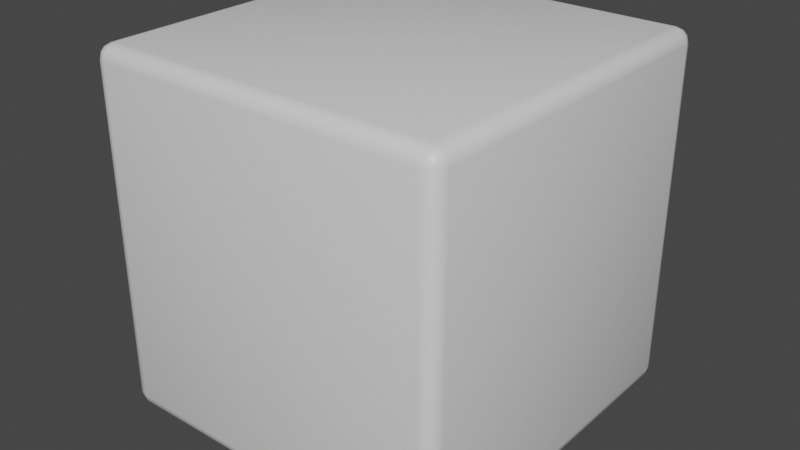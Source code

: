 # Source: dice.blend  (saved by Blender 2.92.15; exported with 4.5.12 LTS)
import bpy
from mathutils import Matrix  # noqa: F401  (used for matrix-valued properties, if any)

bpy.ops.wm.read_factory_settings(use_empty=True)
scene = bpy.context.scene
scene.name = 'Scene'

# ---- collections
col_collection = bpy.data.collections.new('Collection'); scene.collection.children.link(col_collection)

# ---- materials (node trees are filled in below, after node groups)
mat_material = bpy.data.materials.new('Material')
mat_material.alpha_threshold = 0.0
mat_material.use_transparent_shadow = False
mat_material.line_color = (0.0, 0.0, 0.0, 1.0)

# ---- material node trees
mat_material.use_nodes = True; mat_material.node_tree.nodes.clear()
_N = mat_material.node_tree.nodes; _L = mat_material.node_tree.links
n0 = _N.new('ShaderNodeOutputMaterial'); n0.name = 'Material Output'; n0.location = (300, 300)
n1 = _N.new('ShaderNodeBsdfPrincipled'); n1.name = 'Principled BSDF'; n1.location = (10, 300)
n1.distribution = 'GGX'
n1.subsurface_method = 'BURLEY'
n1.inputs[2].default_value = 0.4
n1.inputs[3].default_value = 1.45
n1.inputs[27].default_value = (0.0, 0.0, 0.0, 1.0)
n1.inputs[28].default_value = 1.0
_L.new(n1.outputs[0], n0.inputs[0])
n0.is_active_output = True

# ---- world
world_world = bpy.data.worlds.new('World'); scene.world = world_world
world_world.use_nodes = True; world_world.node_tree.nodes.clear()
_N = world_world.node_tree.nodes; _L = world_world.node_tree.links
n0 = _N.new('ShaderNodeOutputWorld'); n0.name = 'World Output'; n0.location = (300, 300)
n1 = _N.new('ShaderNodeBackground'); n1.name = 'Background'; n1.location = (10, 300)
n1.inputs[0].default_value = (0.05088, 0.05088, 0.05088, 1.0)
_L.new(n1.outputs[0], n0.inputs[0])
n0.is_active_output = True
world_world.color = (0.05088, 0.05088, 0.05088)
world_world.use_sun_shadow = False
world_world.sun_shadow_jitter_overblur = 0.0

# ---- meshes
me_cube = bpy.data.meshes.new('Cube')
me_cube.from_pydata([(0.2762, 0.3, 0.2762), (0.2762, 0.2762, 0.3), (0.3, 0.2762, 0.2762), (0.2762, 0.2968, 0.2881), (0.2881, 0.2968, 0.2762), (0.2876, 0.2937, 0.2876), (0.2881, 0.2762, 0.2968), (0.2762, 0.2881, 0.2968), (0.2876, 0.2876, 0.2937), (0.2968, 0.2881, 0.2762), (0.2968, 0.2762, 0.2881), (0.2937, 0.2876, 0.2876), (0.2762, 0.2762, -0.3), (0.2762, 0.3, -0.2762), (0.3, 0.2762, -0.2762), (0.2762, 0.2881, -0.2968), (0.2881, 0.2762, -0.2968), (0.2876, 0.2876, -0.2937), (0.2881, 0.2968, -0.2762), (0.2762, 0.2968, -0.2881), (0.2876, 0.2937, -0.2876), (0.2968, 0.2762, -0.2881), (0.2968, 0.2881, -0.2762), (0.2937, 0.2876, -0.2876), (0.3, -0.2762, 0.2762), (0.2762, -0.2762, 0.3), (0.2762, -0.3, 0.2762), (0.2968, -0.2762, 0.2881), (0.2968, -0.2881, 0.2762), (0.2937, -0.2876, 0.2876), (0.2762, -0.2881, 0.2968), (0.2881, -0.2762, 0.2968), (0.2876, -0.2876, 0.2937), (0.2881, -0.2968, 0.2762), (0.2762, -0.2968, 0.2881), (0.2876, -0.2937, 0.2876), (0.3, -0.2762, -0.2762), (0.2762, -0.3, -0.2762), (0.2762, -0.2762, -0.3), (0.2968, -0.2881, -0.2762), (0.2968, -0.2762, -0.2881), (0.2937, -0.2876, -0.2876), (0.2762, -0.2968, -0.2881), (0.2881, -0.2968, -0.2762), (0.2876, -0.2937, -0.2876), (0.2881, -0.2762, -0.2968), (0.2762, -0.2881, -0.2968), (0.2876, -0.2876, -0.2937), (-0.2762, 0.3, 0.2762), (-0.3, 0.2762, 0.2762), (-0.2762, 0.2762, 0.3), (-0.2881, 0.2968, 0.2762), (-0.2762, 0.2968, 0.2881), (-0.2876, 0.2937, 0.2876), (-0.2968, 0.2762, 0.2881), (-0.2968, 0.2881, 0.2762), (-0.2937, 0.2876, 0.2876), (-0.2762, 0.2881, 0.2968), (-0.2881, 0.2762, 0.2968), (-0.2876, 0.2876, 0.2937), (-0.3, 0.2762, -0.2762), (-0.2762, 0.3, -0.2762), (-0.2762, 0.2762, -0.3), (-0.2968, 0.2881, -0.2762), (-0.2968, 0.2762, -0.2881), (-0.2937, 0.2876, -0.2876), (-0.2762, 0.2968, -0.2881), (-0.2881, 0.2968, -0.2762), (-0.2876, 0.2937, -0.2876), (-0.2881, 0.2762, -0.2968), (-0.2762, 0.2881, -0.2968), (-0.2876, 0.2876, -0.2937), (-0.3, -0.2762, 0.2762), (-0.2762, -0.3, 0.2762), (-0.2762, -0.2762, 0.3), (-0.2968, -0.2881, 0.2762), (-0.2968, -0.2762, 0.2881), (-0.2937, -0.2876, 0.2876), (-0.2762, -0.2968, 0.2881), (-0.2881, -0.2968, 0.2762), (-0.2876, -0.2937, 0.2876), (-0.2881, -0.2762, 0.2968), (-0.2762, -0.2881, 0.2968), (-0.2876, -0.2876, 0.2937), (-0.2762, -0.2762, -0.3), (-0.2762, -0.3, -0.2762), (-0.3, -0.2762, -0.2762), (-0.2762, -0.2881, -0.2968), (-0.2881, -0.2762, -0.2968), (-0.2876, -0.2876, -0.2937), (-0.2881, -0.2968, -0.2762), (-0.2762, -0.2968, -0.2881), (-0.2876, -0.2937, -0.2876), (-0.2968, -0.2762, -0.2881), (-0.2968, -0.2881, -0.2762), (-0.2937, -0.2876, -0.2876)], [], [(62, 12, 38, 84), (86, 72, 49, 60), (37, 26, 73, 85), (1, 50, 74, 25), (14, 2, 24, 36), (0, 3, 5, 4), (3, 7, 8, 5), (1, 6, 8, 7), (6, 10, 11, 8), (2, 9, 11, 10), (9, 4, 5, 11), (5, 8, 11), (12, 15, 17, 16), (15, 19, 20, 17), (13, 18, 20, 19), (18, 22, 23, 20), (14, 21, 23, 22), (21, 16, 17, 23), (17, 20, 23), (24, 27, 29, 28), (27, 31, 32, 29), (25, 30, 32, 31), (30, 34, 35, 32), (26, 33, 35, 34), (33, 28, 29, 35), (29, 32, 35), (36, 39, 41, 40), (39, 43, 44, 41), (37, 42, 44, 43), (42, 46, 47, 44), (38, 45, 47, 46), (45, 40, 41, 47), (41, 44, 47), (48, 51, 53, 52), (51, 55, 56, 53), (49, 54, 56, 55), (54, 58, 59, 56), (50, 57, 59, 58), (57, 52, 53, 59), (53, 56, 59), (60, 63, 65, 64), (63, 67, 68, 65), (61, 66, 68, 67), (66, 70, 71, 68), (62, 69, 71, 70), (69, 64, 65, 71), (65, 68, 71), (72, 75, 77, 76), (75, 79, 80, 77), (73, 78, 80, 79), (78, 82, 83, 80), (74, 81, 83, 82), (81, 76, 77, 83), (77, 80, 83), (84, 87, 89, 88), (87, 91, 92, 89), (85, 90, 92, 91), (90, 94, 95, 92), (86, 93, 95, 94), (93, 88, 89, 95), (89, 92, 95), (62, 84, 88, 69), (69, 88, 93, 64), (64, 93, 86, 60), (12, 62, 70, 15), (15, 70, 66, 19), (19, 66, 61, 13), (2, 14, 22, 9), (9, 22, 18, 4), (4, 18, 13, 0), (85, 73, 79, 90), (90, 79, 75, 94), (94, 75, 72, 86), (26, 37, 43, 33), (33, 43, 39, 28), (28, 39, 36, 24), (48, 61, 67, 51), (51, 67, 63, 55), (55, 63, 60, 49), (25, 74, 82, 30), (30, 82, 78, 34), (34, 78, 73, 26), (1, 25, 31, 6), (6, 31, 27, 10), (10, 27, 24, 2), (84, 38, 46, 87), (87, 46, 42, 91), (91, 42, 37, 85), (74, 50, 58, 81), (81, 58, 54, 76), (76, 54, 49, 72), (50, 1, 7, 57), (57, 7, 3, 52), (52, 3, 0, 48), (38, 12, 16, 45), (45, 16, 21, 40), (40, 21, 14, 36), (61, 48, 0, 13)])
me_cube.polygons.foreach_set('use_smooth', [True] * 98)
_uv = me_cube.uv_layers.new(name='UVMap')
_uv.uv.foreach_set('vector', [0.012, 0.9826, 0.012, 0.5174, 0.333, 0.5174, 0.333, 0.9826, 0.686, 0.9826, 0.686, 0.5174, 0.9939, 0.5174, 0.9939, 0.9826, 0.3585, 0.4826, 0.3585, 0.01739, 0.6664, 0.01739, 0.6664, 0.4826, 0.012, 0.4826, 0.012, 0.01739, 0.333, 0.01739, 0.333, 0.4826, 0.3585, 0.9826, 0.3585, 0.5174, 0.6664, 0.5174, 0.6664, 0.9826, 0.9939, 0.01739, 0.9934, 0.007368, 0.9992, 0.007792, 1.0, 0.01739, 0.0, 0.4826, 0.005084, 0.4826, 0.005377, 0.4922, 0.001797, 0.4922, 0.012, 0.4826, 0.012, 0.4926, 0.005377, 0.4922, 0.005084, 0.4826, 0.3565, 0.5, 0.358, 0.5074, 0.3511, 0.5078, 0.3501, 0.5026, 0.3585, 0.5174, 0.3513, 0.5174, 0.3511, 0.5078, 0.358, 0.5074, 0.3513, 0.5174, 0.345, 0.5174, 0.3467, 0.5078, 0.3511, 0.5078, 0.3467, 0.5078, 0.3501, 0.5026, 0.3511, 0.5078, 0.012, 0.5174, 0.005084, 0.5174, 0.005377, 0.5078, 0.012, 0.5074, 0.005084, 0.5174, 0.0, 0.5174, 0.001797, 0.5078, 0.005377, 0.5078, 0.9939, 0.4826, 1.0, 0.4826, 0.9992, 0.4922, 0.9934, 0.4926, 0.345, 0.9826, 0.3513, 0.9826, 0.3511, 0.9922, 0.3467, 0.9922, 0.3585, 0.9826, 0.358, 0.9926, 0.3511, 0.9922, 0.3513, 0.9826, 0.358, 0.9926, 0.3565, 1.0, 0.3501, 0.9974, 0.3511, 0.9922, 0.3501, 0.9974, 0.3467, 0.9922, 0.3511, 0.9922, 0.6664, 0.5174, 0.6659, 0.5074, 0.6717, 0.5078, 0.6725, 0.5174, 0.333, 0.5, 0.333, 0.4926, 0.3396, 0.4922, 0.3396, 0.4974, 0.333, 0.4826, 0.3399, 0.4826, 0.3396, 0.4922, 0.333, 0.4926, 0.3565, 0.0, 0.358, 0.007368, 0.3511, 0.007792, 0.3501, 0.002605, 0.3585, 0.01739, 0.3513, 0.01739, 0.3511, 0.007792, 0.358, 0.007368, 0.3513, 0.01739, 0.345, 0.01739, 0.3467, 0.007792, 0.3511, 0.007792, 0.3467, 0.007792, 0.3501, 0.002605, 0.3511, 0.007792, 0.6664, 0.9826, 0.6725, 0.9826, 0.6717, 0.9922, 0.6659, 0.9926, 0.345, 0.4826, 0.3513, 0.4826, 0.3511, 0.4922, 0.3467, 0.4922, 0.3585, 0.4826, 0.358, 0.4926, 0.3511, 0.4922, 0.3513, 0.4826, 0.358, 0.4926, 0.3565, 0.5, 0.3501, 0.4974, 0.3511, 0.4922, 0.333, 0.5174, 0.333, 0.5074, 0.3396, 0.5078, 0.3399, 0.5174, 0.333, 0.5074, 0.333, 0.5, 0.3396, 0.5026, 0.3396, 0.5078, 0.3467, 0.4922, 0.3511, 0.4922, 0.3501, 0.4974, 0.686, 0.01739, 0.6788, 0.01739, 0.6786, 0.007792, 0.6855, 0.007368, 0.6788, 0.01739, 0.6725, 0.01739, 0.6742, 0.007792, 0.6786, 0.007792, 0.9939, 0.5174, 0.9934, 0.5074, 0.9992, 0.5078, 1.0, 0.5174, 0.012, 0.0, 0.012, 0.007368, 0.005377, 0.007792, 0.005377, 0.002605, 0.012, 0.01739, 0.005084, 0.01739, 0.005377, 0.007792, 0.012, 0.007368, 0.684, 0.0, 0.6855, 0.007368, 0.6786, 0.007792, 0.6776, 0.002605, 0.6786, 0.007792, 0.6742, 0.007792, 0.6776, 0.002605, 0.9939, 0.9826, 1.0, 0.9826, 0.9992, 0.9922, 0.9934, 0.9926, 0.6725, 0.4826, 0.6788, 0.4826, 0.6786, 0.4922, 0.6742, 0.4922, 0.686, 0.4826, 0.6855, 0.4926, 0.6786, 0.4922, 0.6788, 0.4826, 0.6855, 0.4926, 0.684, 0.5, 0.6776, 0.4974, 0.6786, 0.4922, 0.012, 0.9826, 0.012, 0.9926, 0.005377, 0.9922, 0.005084, 0.9826, 0.012, 0.9926, 0.012, 1.0, 0.005377, 0.9974, 0.005377, 0.9922, 0.6742, 0.4922, 0.6786, 0.4922, 0.6776, 0.4974, 0.686, 0.5174, 0.6788, 0.5174, 0.6786, 0.5078, 0.6855, 0.5074, 0.6788, 0.5174, 0.6725, 0.5174, 0.6742, 0.5078, 0.6786, 0.5078, 0.6664, 0.01739, 0.6659, 0.007368, 0.6717, 0.007792, 0.6725, 0.01739, 0.345, 0.01739, 0.3399, 0.01739, 0.3396, 0.007792, 0.3432, 0.007792, 0.333, 0.01739, 0.333, 0.007368, 0.3396, 0.007792, 0.3399, 0.01739, 0.684, 0.5, 0.6855, 0.5074, 0.6786, 0.5078, 0.6776, 0.5026, 0.6786, 0.5078, 0.6742, 0.5078, 0.6776, 0.5026, 0.333, 0.9826, 0.3399, 0.9826, 0.3396, 0.9922, 0.333, 0.9926, 0.3399, 0.9826, 0.345, 0.9826, 0.3432, 0.9922, 0.3396, 0.9922, 0.6664, 0.4826, 0.6725, 0.4826, 0.6717, 0.4922, 0.6659, 0.4926, 0.6725, 0.9826, 0.6788, 0.9826, 0.6786, 0.9922, 0.6742, 0.9922, 0.686, 0.9826, 0.6855, 0.9926, 0.6786, 0.9922, 0.6788, 0.9826, 0.6855, 0.9926, 0.684, 1.0, 0.6776, 0.9974, 0.6786, 0.9922, 0.6776, 0.9974, 0.6742, 0.9922, 0.6786, 0.9922, 0.012, 0.9826, 0.333, 0.9826, 0.333, 0.9926, 0.012, 0.9926, 0.012, 0.9926, 0.333, 0.9926, 0.333, 1.0, 0.012, 1.0, 0.9934, 0.9926, 0.6855, 0.9926, 0.686, 0.9826, 0.9939, 0.9826, 0.012, 0.5174, 0.012, 0.9826, 0.005084, 0.9826, 0.005084, 0.5174, 0.005084, 0.5174, 0.005084, 0.9826, 0.0, 0.9826, 0.0, 0.5174, 0.9934, 0.4926, 0.6855, 0.4926, 0.686, 0.4826, 0.9939, 0.4826, 0.3585, 0.5174, 0.3585, 0.9826, 0.3513, 0.9826, 0.3513, 0.5174, 0.3513, 0.5174, 0.3513, 0.9826, 0.345, 0.9826, 0.345, 0.5174, 1.0, 0.01739, 1.0, 0.4826, 0.9939, 0.4826, 0.9939, 0.01739, 0.6664, 0.4826, 0.6664, 0.01739, 0.6725, 0.01739, 0.6725, 0.4826, 0.6725, 0.9826, 0.6725, 0.5174, 0.6788, 0.5174, 0.6788, 0.9826, 0.6788, 0.9826, 0.6788, 0.5174, 0.686, 0.5174, 0.686, 0.9826, 0.3585, 0.01739, 0.3585, 0.4826, 0.3513, 0.4826, 0.3513, 0.01739, 0.3513, 0.01739, 0.3513, 0.4826, 0.345, 0.4826, 0.345, 0.01739, 0.6725, 0.5174, 0.6725, 0.9826, 0.6664, 0.9826, 0.6664, 0.5174, 0.686, 0.01739, 0.686, 0.4826, 0.6788, 0.4826, 0.6788, 0.01739, 0.6788, 0.01739, 0.6788, 0.4826, 0.6725, 0.4826, 0.6725, 0.01739, 1.0, 0.5174, 1.0, 0.9826, 0.9939, 0.9826, 0.9939, 0.5174, 0.333, 0.4826, 0.333, 0.01739, 0.3399, 0.01739, 0.3399, 0.4826, 0.3399, 0.4826, 0.3399, 0.01739, 0.345, 0.01739, 0.345, 0.4826, 0.358, 0.007368, 0.6659, 0.007368, 0.6664, 0.01739, 0.3585, 0.01739, 0.012, 0.4826, 0.333, 0.4826, 0.333, 0.4926, 0.012, 0.4926, 0.012, 0.4926, 0.333, 0.4926, 0.333, 0.5, 0.012, 0.5, 0.358, 0.5074, 0.6659, 0.5074, 0.6664, 0.5174, 0.3585, 0.5174, 0.333, 0.9826, 0.333, 0.5174, 0.3399, 0.5174, 0.3399, 0.9826, 0.3399, 0.9826, 0.3399, 0.5174, 0.345, 0.5174, 0.345, 0.9826, 0.6659, 0.4926, 0.358, 0.4926, 0.3585, 0.4826, 0.6664, 0.4826, 0.333, 0.01739, 0.012, 0.01739, 0.012, 0.007368, 0.333, 0.007368, 0.333, 0.007368, 0.012, 0.007368, 0.012, 0.0, 0.333, 0.0, 0.6855, 0.5074, 0.9934, 0.5074, 0.9939, 0.5174, 0.686, 0.5174, 0.012, 0.01739, 0.012, 0.4826, 0.005084, 0.4826, 0.005084, 0.01739, 0.005084, 0.01739, 0.005084, 0.4826, 0.0, 0.4826, 0.0, 0.01739, 0.6855, 0.007368, 0.9934, 0.007368, 0.9939, 0.01739, 0.686, 0.01739, 0.333, 0.5174, 0.012, 0.5174, 0.012, 0.5074, 0.333, 0.5074, 0.333, 0.5074, 0.012, 0.5074, 0.012, 0.5, 0.333, 0.5, 0.6659, 0.9926, 0.358, 0.9926, 0.3585, 0.9826, 0.6664, 0.9826, 0.686, 0.4826, 0.686, 0.01739, 0.9939, 0.01739, 0.9939, 0.4826])
me_cube.materials.append(mat_material)
me_cube.use_remesh_preserve_volume = False
me_cube.use_remesh_preserve_attributes = False
me_cube.use_mirror_vertex_groups = False
me_cube.update()

# ---- objects
ob_cube = bpy.data.objects.new('Cube', me_cube)

# ---- transforms, parenting, visibility, modifiers, constraints
ob_cube.location = (0.0, 0.0, 0.0)
ob_cube.lock_rotations_4d = False
ob_cube.empty_display_type = 'ARROWS'
ob_cube.lineart.crease_threshold = 0.0

# ---- collection membership
col_collection.objects.link(ob_cube)

# ---- scene / render settings (as saved in the file)
scene.frame_start = 1; scene.frame_end = 250; scene.frame_set(1)
scene.render.engine = 'BLENDER_EEVEE_NEXT'
scene.cycles.use_denoising = False
scene.cycles.samples = 128
scene.cycles.sampling_pattern = 'TABULATED_SOBOL'
scene.cycles.use_adaptive_sampling = False
scene.cycles.use_light_tree = False
scene.view_settings.view_transform = 'Filmic'
bpy.context.view_layer.update()

# ---- added for rendering (the .blend has no active camera and no usable light): camera, sun
cam_auto = bpy.data.cameras.new('AutoCamera')
cam_auto.lens = 50.0
cam_auto.sensor_width = 36.0
cam_auto.clip_end = 1000.0
ob_auto_camera = bpy.data.objects.new('AutoCamera', cam_auto)
scene.collection.objects.link(ob_auto_camera)
ob_auto_camera.location = (0.961522, -1.15383, 0.769217)
ob_auto_camera.rotation_euler = (1.09748, -7.21219e-08, 0.694738)
scene.camera = ob_auto_camera
light_auto_sun = bpy.data.lights.new('AutoSun', 'SUN')
light_auto_sun.energy = 3.0
light_auto_sun.angle = 0.0523599
ob_auto_sun = bpy.data.objects.new('AutoSun', light_auto_sun)
scene.collection.objects.link(ob_auto_sun)
ob_auto_sun.rotation_euler = (0.872665, 0.174533, 0.523599)
bpy.context.view_layer.update()
